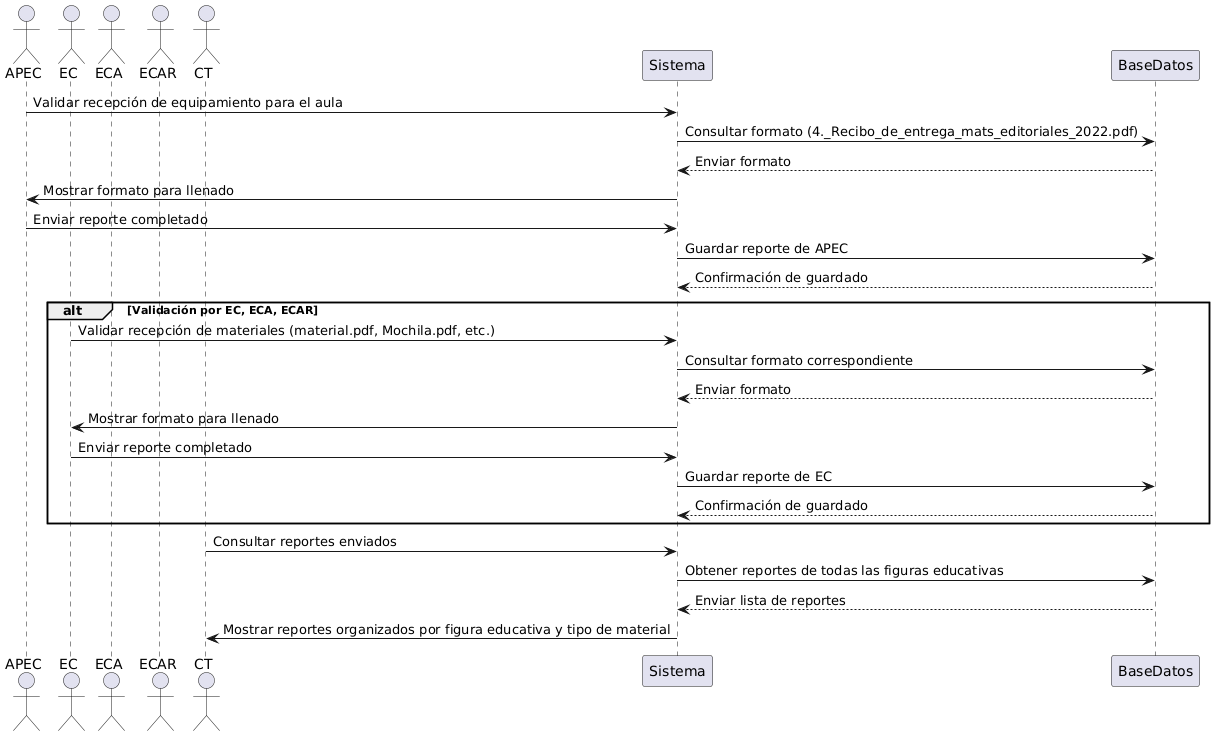

The diagram above was rendered by PlantUML. Its source (embedded in the PNG):
@startuml
actor APEC
actor EC
actor ECA
actor ECAR
actor CT
participant Sistema
participant BaseDatos

APEC -> Sistema: Validar recepción de equipamiento para el aula
Sistema -> BaseDatos: Consultar formato (4._Recibo_de_entrega_mats_editoriales_2022.pdf)
BaseDatos --> Sistema: Enviar formato
Sistema -> APEC: Mostrar formato para llenado
APEC -> Sistema: Enviar reporte completado
Sistema -> BaseDatos: Guardar reporte de APEC
BaseDatos --> Sistema: Confirmación de guardado

alt Validación por EC, ECA, ECAR
    EC -> Sistema: Validar recepción de materiales (material.pdf, Mochila.pdf, etc.)
    Sistema -> BaseDatos: Consultar formato correspondiente
    BaseDatos --> Sistema: Enviar formato
    Sistema -> EC: Mostrar formato para llenado
    EC -> Sistema: Enviar reporte completado
    Sistema -> BaseDatos: Guardar reporte de EC
    BaseDatos --> Sistema: Confirmación de guardado
end

CT -> Sistema: Consultar reportes enviados
Sistema -> BaseDatos: Obtener reportes de todas las figuras educativas
BaseDatos --> Sistema: Enviar lista de reportes
Sistema -> CT: Mostrar reportes organizados por figura educativa y tipo de material
@enduml